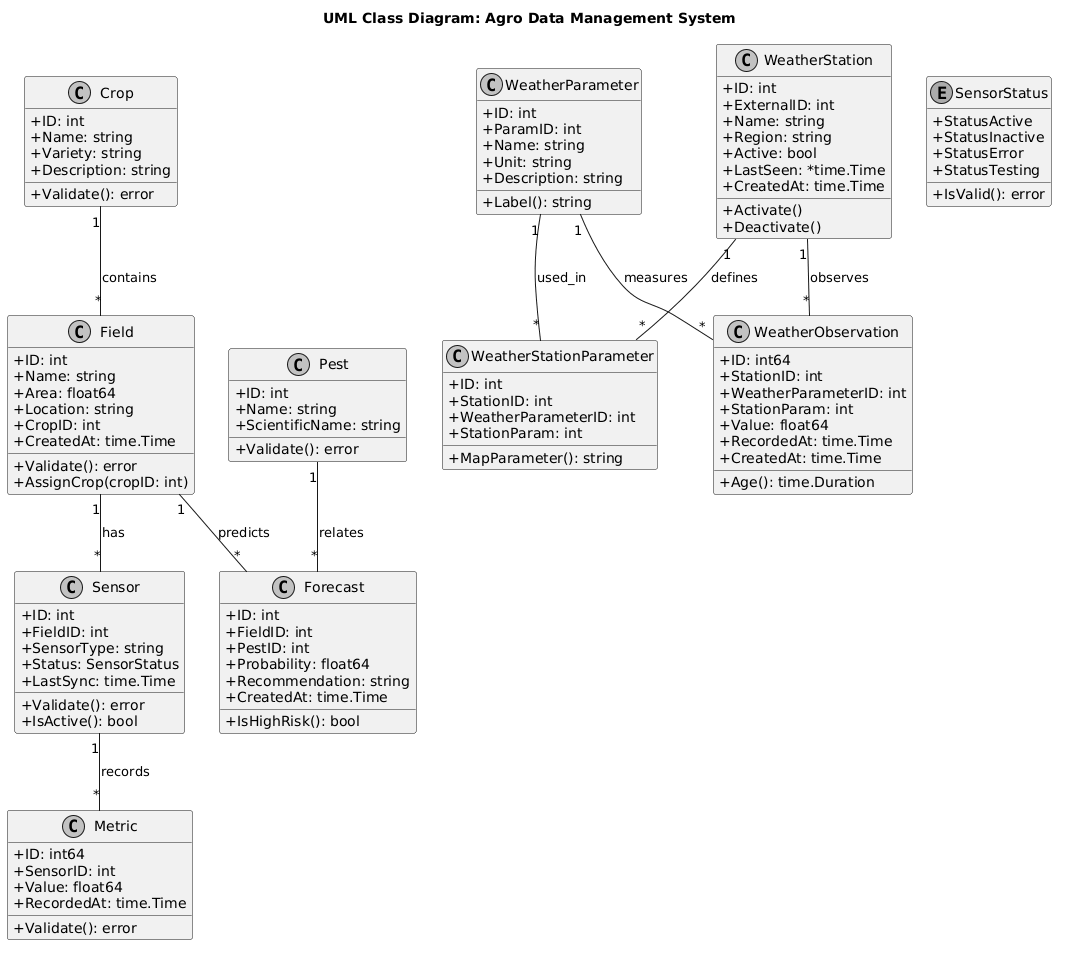

The diagram above was rendered by PlantUML. Its source (embedded in the PNG):
@startuml
skinparam classAttributeIconSize 0
skinparam monochrome true

title UML Class Diagram: Agro Data Management System

class Crop {
  +ID: int
  +Name: string
  +Variety: string
  +Description: string
  +Validate(): error
}

class Field {
  +ID: int
  +Name: string
  +Area: float64
  +Location: string
  +CropID: int
  +CreatedAt: time.Time
  +Validate(): error
  +AssignCrop(cropID: int)
}

class Sensor {
  +ID: int
  +FieldID: int
  +SensorType: string
  +Status: SensorStatus
  +LastSync: time.Time
  +Validate(): error
  +IsActive(): bool
}

class Metric {
  +ID: int64
  +SensorID: int
  +Value: float64
  +RecordedAt: time.Time
  +Validate(): error
}

class Pest {
  +ID: int
  +Name: string
  +ScientificName: string
  +Validate(): error
}

class Forecast {
  +ID: int
  +FieldID: int
  +PestID: int
  +Probability: float64
  +Recommendation: string
  +CreatedAt: time.Time
  +IsHighRisk(): bool
}

class WeatherParameter {
  +ID: int
  +ParamID: int
  +Name: string
  +Unit: string
  +Description: string
  +Label(): string
}

class WeatherStation {
  +ID: int
  +ExternalID: int
  +Name: string
  +Region: string
  +Active: bool
  +LastSeen: *time.Time
  +CreatedAt: time.Time
  +Activate()
  +Deactivate()
}

class WeatherStationParameter {
  +ID: int
  +StationID: int
  +WeatherParameterID: int
  +StationParam: int
  +MapParameter(): string
}

class WeatherObservation {
  +ID: int64
  +StationID: int
  +WeatherParameterID: int
  +StationParam: int
  +Value: float64
  +RecordedAt: time.Time
  +CreatedAt: time.Time
  +Age(): time.Duration
}

enum SensorStatus {
  +StatusActive
  +StatusInactive
  +StatusError
  +StatusTesting
  +IsValid(): error
}

Crop "1" -- "*" Field : contains
Field "1" -- "*" Sensor : has
Sensor "1" -- "*" Metric : records
Field "1" -- "*" Forecast : predicts
Pest "1" -- "*" Forecast : relates

WeatherStation "1" -- "*" WeatherStationParameter : defines
WeatherParameter "1" -- "*" WeatherStationParameter : used_in
WeatherStation "1" -- "*" WeatherObservation : observes
WeatherParameter "1" -- "*" WeatherObservation : measures
@enduml